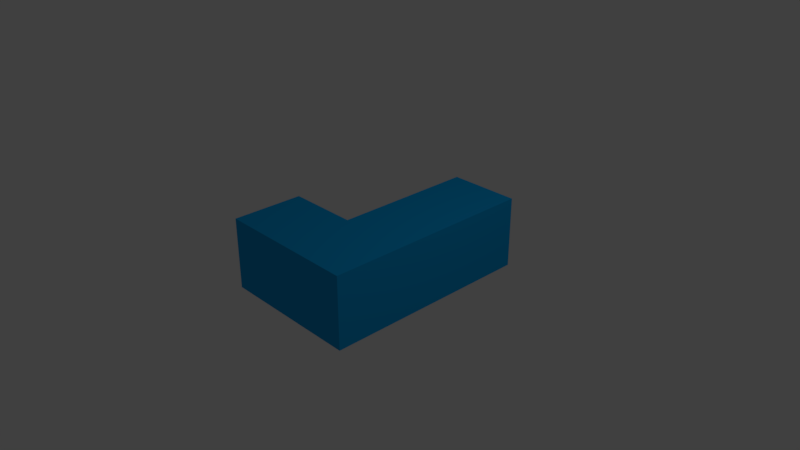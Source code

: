 # Source: J.blend  (saved by Blender 2.78.0; exported with 4.5.12 LTS)
import bpy
from mathutils import Matrix  # noqa: F401  (used for matrix-valued properties, if any)

bpy.ops.wm.read_factory_settings(use_empty=True)
scene = bpy.context.scene
scene.name = 'Scene'

# ---- collections
col_collection_1 = bpy.data.collections.new('Collection 1'); scene.collection.children.link(col_collection_1)

# ---- materials (node trees are filled in below, after node groups)
mat_j = bpy.data.materials.new('J')
mat_j.alpha_threshold = 0.0
mat_j.use_transparent_shadow = False
mat_j.diffuse_color = (0.00434, 0.3676, 0.8, 1.0)
mat_j.roughness = 0.5
mat_j.line_color = (0.0, 0.0, 0.0, 1.0)

# ---- material node trees

# ---- world
world_world = bpy.data.worlds.new('World'); scene.world = world_world
world_world.color = (0.05088, 0.05088, 0.05088)
world_world.use_sun_shadow = False
world_world.sun_shadow_jitter_overblur = 0.0
world_world.cycles.sampling_method = 'MANUAL'

# ---- cameras
cam_camera = bpy.data.cameras.new('Camera')
cam_camera.clip_end = 100.0
cam_camera.lens = 35.0
cam_camera.sensor_width = 32.0
cam_camera.sensor_height = 18.0
cam_camera.ortho_scale = 7.314
cam_camera.dof.focus_distance = 0.0
cam_camera.dof.aperture_fstop = 128.0

# ---- lights
light_lamp = bpy.data.lights.new('Lamp', 'POINT')
light_lamp.transmission_factor = 0.0
light_lamp.cutoff_distance = 30.0
light_lamp.energy = 100.0
light_lamp.shadow_buffer_clip_start = 1.001
light_lamp.shadow_soft_size = 0.1
light_lamp.shadow_maximum_resolution = 0.006
light_lamp.use_absolute_resolution = True

# ---- meshes
me_cube = bpy.data.meshes.new('Cube')
me_cube.from_pydata([(1.0, -2.0, -4.47e-07), (1.0, -3.0, -4.47e-07), (-7.153e-07, -3.0, -4.47e-07), (-4.768e-07, -2.0, -4.47e-07), (1.0, -2.0, 1.0), (1.0, -3.0, 1.0), (-8.345e-07, -3.0, 1.0), (-6.557e-07, -2.0, 1.0), (-1.0, -3.0, -5.662e-07), (-1.0, -2.0, -5.662e-07), (-1.0, -3.0, 1.0), (-1.0, -2.0, 1.0), (1.0, -1.0, -2.384e-07), (-2.384e-07, -1.0, -2.384e-07), (1.0, -1.0, 1.0), (-4.172e-07, -1.0, 1.0), (1.0, 0.0, 0.0), (0.0, 0.0, 0.0), (1.0, -4.768e-07, 1.0), (-1.788e-07, 0.0, 1.0)], [], [(0, 1, 2, 3), (4, 7, 6, 5), (0, 4, 5, 1), (1, 5, 6, 2), (6, 7, 11, 10), (7, 4, 14, 15), (8, 10, 11, 9), (7, 3, 9, 11), (3, 2, 8, 9), (2, 6, 10, 8), (13, 15, 19, 17), (3, 7, 15, 13), (0, 3, 13, 12), (4, 0, 12, 14), (18, 16, 17, 19), (12, 13, 17, 16), (15, 14, 18, 19), (14, 12, 16, 18)])
me_cube.materials.append(mat_j)
me_cube.use_remesh_preserve_volume = False
me_cube.use_remesh_preserve_attributes = False
me_cube.use_mirror_vertex_groups = False
me_cube.update()

# ---- objects
ob_j = bpy.data.objects.new('J', me_cube)
ob_lamp = bpy.data.objects.new('Lamp', light_lamp)
ob_camera = bpy.data.objects.new('Camera', cam_camera)

# ---- transforms, parenting, visibility, modifiers, constraints
ob_j.location = (-0.1555, 1.783, -0.5)
ob_j.lock_rotations_4d = False
ob_j.empty_display_type = 'ARROWS'
ob_j.lineart.crease_threshold = 0.0
ob_lamp.location = (4.076, 1.005, 5.904)
ob_lamp.rotation_euler = (0.6503, 0.05522, 1.866)
ob_lamp.lock_rotations_4d = False
ob_lamp.empty_display_type = 'ARROWS'
ob_lamp.color = (0.0, 0.0, 0.0, 0.0)
ob_lamp.lineart.crease_threshold = 0.0
ob_camera.location = (7.481, -6.508, 5.344)
ob_camera.rotation_euler = (1.109, 0.0, 0.8149)
ob_camera.lock_rotations_4d = False
ob_camera.empty_display_type = 'ARROWS'
ob_camera.color = (0.0, 0.0, 0.0, 0.0)
ob_camera.display_type = 'WIRE'
ob_camera.lineart.crease_threshold = 0.0

# ---- collection membership
col_collection_1.objects.link(ob_j)
col_collection_1.objects.link(ob_lamp)
col_collection_1.objects.link(ob_camera)

# ---- scene / render settings (as saved in the file)
scene.camera = ob_camera
scene.frame_start = 1; scene.frame_end = 250; scene.frame_set(1)
scene.render.engine = 'BLENDER_EEVEE_NEXT'
scene.render.resolution_percentage = 50
scene.render.dither_intensity = 0.0
scene.cycles.use_denoising = False
scene.cycles.samples = 128
scene.cycles.sampling_pattern = 'TABULATED_SOBOL'
scene.cycles.light_sampling_threshold = 0.0
scene.cycles.use_adaptive_sampling = False
scene.cycles.use_light_tree = False
scene.cycles.blur_glossy = 0.0
scene.cycles.sample_clamp_indirect = 0.0
scene.view_settings.view_transform = 'Standard'
bpy.context.view_layer.update()
